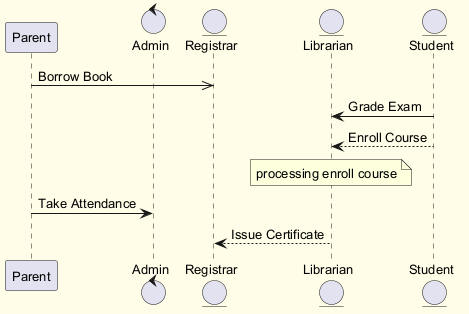

The diagram above was rendered by PlantUML. Its source (embedded in the PNG):
@startuml
skinparam backgroundColor #FFFDE7
skinparam classBackgroundColor #FFF9C4
skinparam classBorderColor #F57F17
skinparam defaultFontSize 13
participant "Parent" as P
control "Admin" as A
entity "Registrar" as R
entity "Librarian" as L
entity "Student" as S
P ->> R : Borrow Book
S -> L : Grade Exam
S --> L : Enroll Course
note over L : processing enroll course
P -> A : Take Attendance
L --> R : Issue Certificate
@enduml